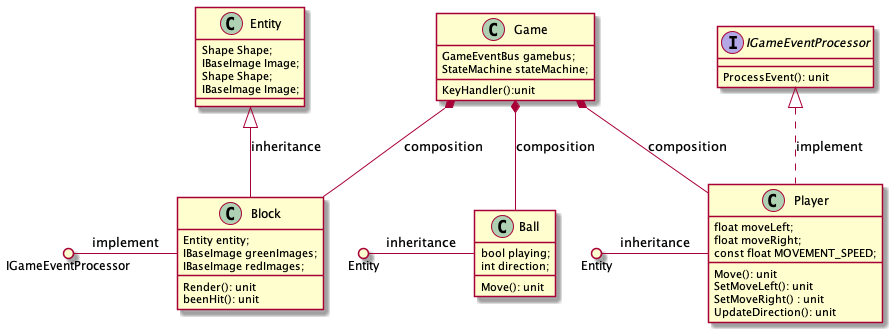

The diagram above was rendered by PlantUML. Its source (embedded in the PNG):
@startuml Breakout2

class Game {
    GameEventBus gamebus;
    StateMachine stateMachine;
    KeyHandler():unit
}

class Entity {
    Shape Shape;
    IBaseImage Image;
}

class Player {
    float moveLeft;
    float moveRight;
    const float MOVEMENT_SPEED;
    Move(): unit
    SetMoveLeft(): unit
    SetMoveRight() : unit
    UpdateDirection(): unit
}

class Ball {
    bool playing;
    int direction;
    Move(): unit
}


class Block {
    Entity entity;
    IBaseImage greenImages;
    IBaseImage redImages;
    Render(): unit
    beenHit(): unit

}
class Entity {
    Shape Shape;
    IBaseImage Image;
}

interface IGameEventProcessor {
    ProcessEvent(): unit
}

Entity <|-- Block : inheritance
Entity ()- Player : inheritance
Entity ()- Ball : inheritance

IGameEventProcessor (). Block : implement
IGameEventProcessor <|.. Player : implement

Game *-- Block : composition
Game *-- Player : composition
Game *-- Ball : composition

@enduml